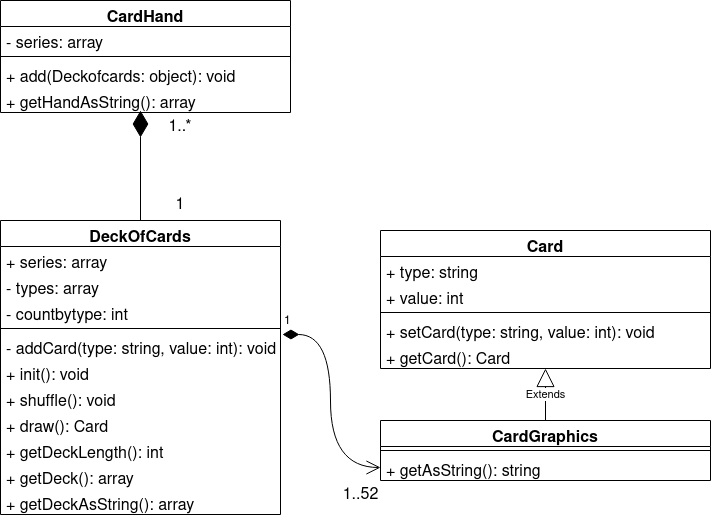

The diagram above was exported from draw.io. Its source (the exported page's mxGraphModel, read from the mxfile embedded in the PNG):
<mxGraphModel dx="1388" dy="378" grid="1" gridSize="10" guides="1" tooltips="1" connect="1" arrows="1" fold="1" page="1" pageScale="1" pageWidth="850" pageHeight="1100" background="#FFFFFF" math="0" shadow="0">
  <root>
    <mxCell id="0" />
    <mxCell id="1" parent="0" />
    <mxCell id="8Hb_aCLKIReF4sSKu17N-1" value="CardHand" style="swimlane;fontStyle=1;align=center;verticalAlign=top;childLayout=stackLayout;horizontal=1;startSize=26;horizontalStack=0;resizeParent=1;resizeParentMax=0;resizeLast=0;collapsible=1;marginBottom=0;fontSize=16;" parent="1" vertex="1">
      <mxGeometry x="-50" y="320" width="290" height="112" as="geometry" />
    </mxCell>
    <mxCell id="8Hb_aCLKIReF4sSKu17N-2" value="- series: array" style="text;strokeColor=none;fillColor=none;align=left;verticalAlign=top;spacingLeft=4;spacingRight=4;overflow=hidden;rotatable=0;points=[[0,0.5],[1,0.5]];portConstraint=eastwest;fontSize=16;" parent="8Hb_aCLKIReF4sSKu17N-1" vertex="1">
      <mxGeometry y="26" width="290" height="26" as="geometry" />
    </mxCell>
    <mxCell id="8Hb_aCLKIReF4sSKu17N-3" value="" style="line;strokeWidth=1;fillColor=none;align=left;verticalAlign=middle;spacingTop=-1;spacingLeft=3;spacingRight=3;rotatable=0;labelPosition=right;points=[];portConstraint=eastwest;strokeColor=inherit;fontSize=16;" parent="8Hb_aCLKIReF4sSKu17N-1" vertex="1">
      <mxGeometry y="52" width="290" height="8" as="geometry" />
    </mxCell>
    <mxCell id="8Hb_aCLKIReF4sSKu17N-4" value="+ add(Deckofcards: object): void" style="text;strokeColor=none;fillColor=none;align=left;verticalAlign=top;spacingLeft=4;spacingRight=4;overflow=hidden;rotatable=0;points=[[0,0.5],[1,0.5]];portConstraint=eastwest;fontSize=16;" parent="8Hb_aCLKIReF4sSKu17N-1" vertex="1">
      <mxGeometry y="60" width="290" height="26" as="geometry" />
    </mxCell>
    <mxCell id="DoJhPXGBpFe2zYce48dh-4" value="+ getHandAsString(): array" style="text;strokeColor=none;fillColor=none;align=left;verticalAlign=top;spacingLeft=4;spacingRight=4;overflow=hidden;rotatable=0;points=[[0,0.5],[1,0.5]];portConstraint=eastwest;fontSize=16;" parent="8Hb_aCLKIReF4sSKu17N-1" vertex="1">
      <mxGeometry y="86" width="290" height="26" as="geometry" />
    </mxCell>
    <mxCell id="8Hb_aCLKIReF4sSKu17N-5" value="DeckOfCards" style="swimlane;fontStyle=1;align=center;verticalAlign=top;childLayout=stackLayout;horizontal=1;startSize=26;horizontalStack=0;resizeParent=1;resizeParentMax=0;resizeLast=0;collapsible=1;marginBottom=0;fontSize=16;" parent="1" vertex="1">
      <mxGeometry x="-50" y="540" width="280" height="294" as="geometry" />
    </mxCell>
    <mxCell id="8Hb_aCLKIReF4sSKu17N-6" value="+ series: array" style="text;strokeColor=none;fillColor=none;align=left;verticalAlign=top;spacingLeft=4;spacingRight=4;overflow=hidden;rotatable=0;points=[[0,0.5],[1,0.5]];portConstraint=eastwest;fontSize=16;" parent="8Hb_aCLKIReF4sSKu17N-5" vertex="1">
      <mxGeometry y="26" width="280" height="26" as="geometry" />
    </mxCell>
    <mxCell id="DoJhPXGBpFe2zYce48dh-6" value="- types: array" style="text;strokeColor=none;fillColor=none;align=left;verticalAlign=top;spacingLeft=4;spacingRight=4;overflow=hidden;rotatable=0;points=[[0,0.5],[1,0.5]];portConstraint=eastwest;fontSize=16;" parent="8Hb_aCLKIReF4sSKu17N-5" vertex="1">
      <mxGeometry y="52" width="280" height="26" as="geometry" />
    </mxCell>
    <mxCell id="DoJhPXGBpFe2zYce48dh-7" value="- countbytype: int" style="text;strokeColor=none;fillColor=none;align=left;verticalAlign=top;spacingLeft=4;spacingRight=4;overflow=hidden;rotatable=0;points=[[0,0.5],[1,0.5]];portConstraint=eastwest;fontSize=16;" parent="8Hb_aCLKIReF4sSKu17N-5" vertex="1">
      <mxGeometry y="78" width="280" height="26" as="geometry" />
    </mxCell>
    <mxCell id="8Hb_aCLKIReF4sSKu17N-7" value="" style="line;strokeWidth=1;fillColor=none;align=left;verticalAlign=middle;spacingTop=-1;spacingLeft=3;spacingRight=3;rotatable=0;labelPosition=right;points=[];portConstraint=eastwest;strokeColor=inherit;fontSize=16;" parent="8Hb_aCLKIReF4sSKu17N-5" vertex="1">
      <mxGeometry y="104" width="280" height="8" as="geometry" />
    </mxCell>
    <mxCell id="8Hb_aCLKIReF4sSKu17N-8" value="- addCard(type: string, value: int): void" style="text;strokeColor=none;fillColor=none;align=left;verticalAlign=top;spacingLeft=4;spacingRight=4;overflow=hidden;rotatable=0;points=[[0,0.5],[1,0.5]];portConstraint=eastwest;fontSize=16;" parent="8Hb_aCLKIReF4sSKu17N-5" vertex="1">
      <mxGeometry y="112" width="280" height="26" as="geometry" />
    </mxCell>
    <mxCell id="DoJhPXGBpFe2zYce48dh-5" value="+ init(): void" style="text;strokeColor=none;fillColor=none;align=left;verticalAlign=top;spacingLeft=4;spacingRight=4;overflow=hidden;rotatable=0;points=[[0,0.5],[1,0.5]];portConstraint=eastwest;fontSize=16;" parent="8Hb_aCLKIReF4sSKu17N-5" vertex="1">
      <mxGeometry y="138" width="280" height="26" as="geometry" />
    </mxCell>
    <mxCell id="DoJhPXGBpFe2zYce48dh-10" value="+ shuffle(): void" style="text;strokeColor=none;fillColor=none;align=left;verticalAlign=top;spacingLeft=4;spacingRight=4;overflow=hidden;rotatable=0;points=[[0,0.5],[1,0.5]];portConstraint=eastwest;fontSize=16;" parent="8Hb_aCLKIReF4sSKu17N-5" vertex="1">
      <mxGeometry y="164" width="280" height="26" as="geometry" />
    </mxCell>
    <mxCell id="DoJhPXGBpFe2zYce48dh-12" value="+ draw(): Card" style="text;strokeColor=none;fillColor=none;align=left;verticalAlign=top;spacingLeft=4;spacingRight=4;overflow=hidden;rotatable=0;points=[[0,0.5],[1,0.5]];portConstraint=eastwest;fontSize=16;" parent="8Hb_aCLKIReF4sSKu17N-5" vertex="1">
      <mxGeometry y="190" width="280" height="26" as="geometry" />
    </mxCell>
    <mxCell id="DoJhPXGBpFe2zYce48dh-13" value="+ getDeckLength(): int" style="text;strokeColor=none;fillColor=none;align=left;verticalAlign=top;spacingLeft=4;spacingRight=4;overflow=hidden;rotatable=0;points=[[0,0.5],[1,0.5]];portConstraint=eastwest;fontSize=16;" parent="8Hb_aCLKIReF4sSKu17N-5" vertex="1">
      <mxGeometry y="216" width="280" height="26" as="geometry" />
    </mxCell>
    <mxCell id="DoJhPXGBpFe2zYce48dh-15" value="+ getDeck(): array" style="text;strokeColor=none;fillColor=none;align=left;verticalAlign=top;spacingLeft=4;spacingRight=4;overflow=hidden;rotatable=0;points=[[0,0.5],[1,0.5]];portConstraint=eastwest;fontSize=16;" parent="8Hb_aCLKIReF4sSKu17N-5" vertex="1">
      <mxGeometry y="242" width="280" height="26" as="geometry" />
    </mxCell>
    <mxCell id="DoJhPXGBpFe2zYce48dh-16" value="+ getDeckAsString(): array" style="text;strokeColor=none;fillColor=none;align=left;verticalAlign=top;spacingLeft=4;spacingRight=4;overflow=hidden;rotatable=0;points=[[0,0.5],[1,0.5]];portConstraint=eastwest;fontSize=16;" parent="8Hb_aCLKIReF4sSKu17N-5" vertex="1">
      <mxGeometry y="268" width="280" height="26" as="geometry" />
    </mxCell>
    <mxCell id="8Hb_aCLKIReF4sSKu17N-9" value="Card" style="swimlane;fontStyle=1;align=center;verticalAlign=top;childLayout=stackLayout;horizontal=1;startSize=26;horizontalStack=0;resizeParent=1;resizeParentMax=0;resizeLast=0;collapsible=1;marginBottom=0;fontSize=16;" parent="1" vertex="1">
      <mxGeometry x="330" y="550" width="330" height="138" as="geometry" />
    </mxCell>
    <mxCell id="8Hb_aCLKIReF4sSKu17N-10" value="+ type: string" style="text;strokeColor=none;fillColor=none;align=left;verticalAlign=top;spacingLeft=4;spacingRight=4;overflow=hidden;rotatable=0;points=[[0,0.5],[1,0.5]];portConstraint=eastwest;fontSize=16;" parent="8Hb_aCLKIReF4sSKu17N-9" vertex="1">
      <mxGeometry y="26" width="330" height="26" as="geometry" />
    </mxCell>
    <mxCell id="8Hb_aCLKIReF4sSKu17N-18" value="+ value: int" style="text;strokeColor=none;fillColor=none;align=left;verticalAlign=top;spacingLeft=4;spacingRight=4;overflow=hidden;rotatable=0;points=[[0,0.5],[1,0.5]];portConstraint=eastwest;fontSize=16;" parent="8Hb_aCLKIReF4sSKu17N-9" vertex="1">
      <mxGeometry y="52" width="330" height="26" as="geometry" />
    </mxCell>
    <mxCell id="8Hb_aCLKIReF4sSKu17N-11" value="" style="line;strokeWidth=1;fillColor=none;align=left;verticalAlign=middle;spacingTop=-1;spacingLeft=3;spacingRight=3;rotatable=0;labelPosition=right;points=[];portConstraint=eastwest;strokeColor=inherit;fontSize=16;" parent="8Hb_aCLKIReF4sSKu17N-9" vertex="1">
      <mxGeometry y="78" width="330" height="8" as="geometry" />
    </mxCell>
    <mxCell id="8Hb_aCLKIReF4sSKu17N-17" value="+ setCard(type: string, value: int): void" style="text;strokeColor=none;fillColor=none;align=left;verticalAlign=top;spacingLeft=4;spacingRight=4;overflow=hidden;rotatable=0;points=[[0,0.5],[1,0.5]];portConstraint=eastwest;fontSize=16;" parent="8Hb_aCLKIReF4sSKu17N-9" vertex="1">
      <mxGeometry y="86" width="330" height="26" as="geometry" />
    </mxCell>
    <mxCell id="8Hb_aCLKIReF4sSKu17N-12" value="+ getCard(): Card" style="text;strokeColor=none;fillColor=none;align=left;verticalAlign=top;spacingLeft=4;spacingRight=4;overflow=hidden;rotatable=0;points=[[0,0.5],[1,0.5]];portConstraint=eastwest;fontSize=16;" parent="8Hb_aCLKIReF4sSKu17N-9" vertex="1">
      <mxGeometry y="112" width="330" height="26" as="geometry" />
    </mxCell>
    <mxCell id="8Hb_aCLKIReF4sSKu17N-13" value="CardGraphics" style="swimlane;fontStyle=1;align=center;verticalAlign=top;childLayout=stackLayout;horizontal=1;startSize=26;horizontalStack=0;resizeParent=1;resizeParentMax=0;resizeLast=0;collapsible=1;marginBottom=0;fontSize=16;" parent="1" vertex="1">
      <mxGeometry x="330" y="740" width="330" height="60" as="geometry" />
    </mxCell>
    <mxCell id="8Hb_aCLKIReF4sSKu17N-15" value="" style="line;strokeWidth=1;fillColor=none;align=left;verticalAlign=middle;spacingTop=-1;spacingLeft=3;spacingRight=3;rotatable=0;labelPosition=right;points=[];portConstraint=eastwest;strokeColor=inherit;fontSize=16;" parent="8Hb_aCLKIReF4sSKu17N-13" vertex="1">
      <mxGeometry y="26" width="330" height="8" as="geometry" />
    </mxCell>
    <mxCell id="8Hb_aCLKIReF4sSKu17N-16" value="+ getAsString(): string" style="text;strokeColor=none;fillColor=none;align=left;verticalAlign=top;spacingLeft=4;spacingRight=4;overflow=hidden;rotatable=0;points=[[0,0.5],[1,0.5]];portConstraint=eastwest;fontSize=16;" parent="8Hb_aCLKIReF4sSKu17N-13" vertex="1">
      <mxGeometry y="34" width="330" height="26" as="geometry" />
    </mxCell>
    <mxCell id="DoJhPXGBpFe2zYce48dh-1" value="Extends" style="endArrow=block;endSize=16;endFill=0;html=1;rounded=0;exitX=0.5;exitY=0;exitDx=0;exitDy=0;" parent="1" source="8Hb_aCLKIReF4sSKu17N-13" target="8Hb_aCLKIReF4sSKu17N-12" edge="1">
      <mxGeometry width="160" relative="1" as="geometry">
        <mxPoint x="360" y="650" as="sourcePoint" />
        <mxPoint x="520" y="650" as="targetPoint" />
      </mxGeometry>
    </mxCell>
    <mxCell id="DoJhPXGBpFe2zYce48dh-17" value="" style="endArrow=diamondThin;endFill=1;endSize=24;html=1;rounded=0;exitX=0.5;exitY=0;exitDx=0;exitDy=0;" parent="1" source="8Hb_aCLKIReF4sSKu17N-5" edge="1">
      <mxGeometry width="160" relative="1" as="geometry">
        <mxPoint x="60" y="490" as="sourcePoint" />
        <mxPoint x="90" y="430" as="targetPoint" />
      </mxGeometry>
    </mxCell>
    <mxCell id="lB1f-UZ0CC0V5yHBAfTQ-2" value="1" style="endArrow=open;html=1;endSize=12;startArrow=diamondThin;startSize=14;startFill=1;edgeStyle=orthogonalEdgeStyle;align=left;verticalAlign=bottom;rounded=0;fontSize=12;curved=1;exitX=1.007;exitY=0.077;exitDx=0;exitDy=0;exitPerimeter=0;entryX=0;entryY=0.5;entryDx=0;entryDy=0;" edge="1" parent="1" source="8Hb_aCLKIReF4sSKu17N-8" target="8Hb_aCLKIReF4sSKu17N-16">
      <mxGeometry x="-1" y="3" relative="1" as="geometry">
        <mxPoint x="200" y="670" as="sourcePoint" />
        <mxPoint x="360" y="670" as="targetPoint" />
      </mxGeometry>
    </mxCell>
    <mxCell id="lB1f-UZ0CC0V5yHBAfTQ-3" value="&lt;div&gt;1..52&lt;/div&gt;" style="text;html=1;align=center;verticalAlign=middle;resizable=0;points=[];autosize=1;strokeColor=none;fillColor=none;fontSize=16;" vertex="1" parent="1">
      <mxGeometry x="280" y="800" width="60" height="30" as="geometry" />
    </mxCell>
    <mxCell id="lB1f-UZ0CC0V5yHBAfTQ-5" value="1..*" style="text;html=1;strokeColor=none;fillColor=none;align=center;verticalAlign=middle;whiteSpace=wrap;rounded=0;fontSize=16;" vertex="1" parent="1">
      <mxGeometry x="100" y="432" width="60" height="30" as="geometry" />
    </mxCell>
    <mxCell id="lB1f-UZ0CC0V5yHBAfTQ-6" value="1" style="text;html=1;strokeColor=none;fillColor=none;align=center;verticalAlign=middle;whiteSpace=wrap;rounded=0;fontSize=16;" vertex="1" parent="1">
      <mxGeometry x="100" y="510" width="60" height="30" as="geometry" />
    </mxCell>
  </root>
</mxGraphModel>